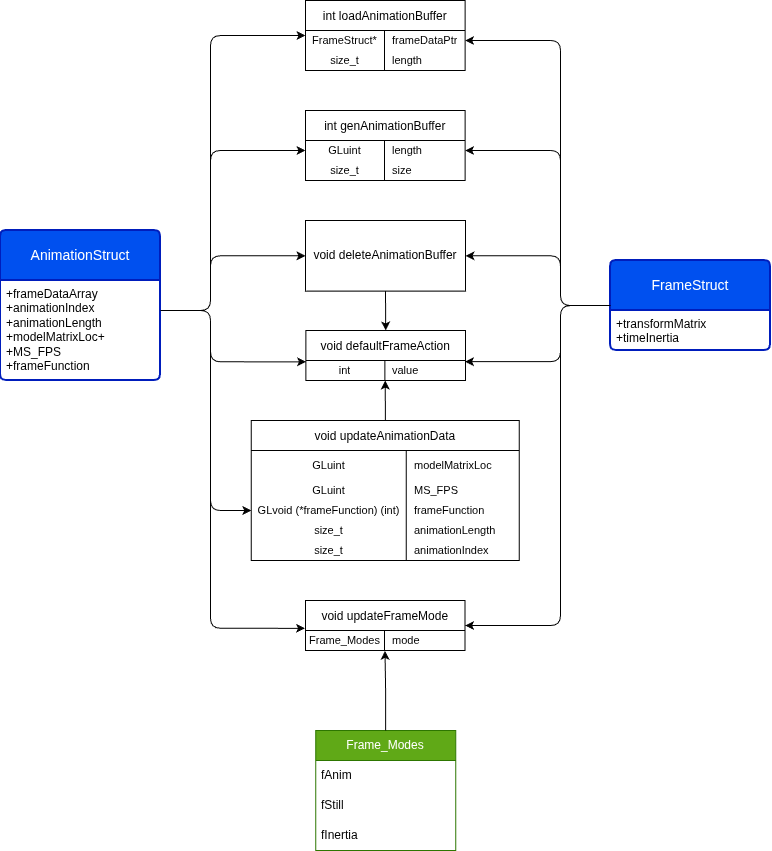

The diagram above was exported from draw.io. Its source (the exported page's mxGraphModel, read from the mxfile embedded in the PNG):
<mxGraphModel dx="1664" dy="992" grid="1" gridSize="10" guides="1" tooltips="1" connect="1" arrows="1" fold="1" page="1" pageScale="1" pageWidth="850" pageHeight="1100" math="0" shadow="0">
  <root>
    <mxCell id="0" />
    <mxCell id="1" parent="0" />
    <mxCell id="2" connectable="0" parent="1" style="group" value="" vertex="1">
      <mxGeometry height="850" width="770" x="890" y="1130" as="geometry" />
    </mxCell>
    <mxCell id="3" edge="1" parent="2" source="4" style="edgeStyle=orthogonalEdgeStyle;shape=connector;curved=0;rounded=1;orthogonalLoop=1;jettySize=auto;html=1;strokeColor=default;align=center;verticalAlign=middle;fontFamily=Helvetica;fontSize=11;fontColor=default;labelBackgroundColor=default;endArrow=classic;entryX=0.5;entryY=0;entryDx=0;entryDy=0;" target="28" value="">
      <mxGeometry relative="1" as="geometry">
        <mxPoint x="323.41379310344837" y="307.6470588235295" as="targetPoint" />
      </mxGeometry>
    </mxCell>
    <mxCell id="4" parent="2" style="rounded=0;whiteSpace=wrap;html=1;" value="void deleteAnimationBuffer" vertex="1">
      <mxGeometry height="70.59" width="160" x="305" y="220" as="geometry" />
    </mxCell>
    <mxCell id="5" edge="1" parent="2" source="6" style="edgeStyle=orthogonalEdgeStyle;shape=connector;curved=0;rounded=1;orthogonalLoop=1;jettySize=auto;html=1;entryX=0;entryY=0.5;entryDx=0;entryDy=0;strokeColor=default;align=center;verticalAlign=middle;fontFamily=Helvetica;fontSize=11;fontColor=default;labelBackgroundColor=default;endArrow=classic;" target="39">
      <mxGeometry relative="1" as="geometry">
        <Array as="points">
          <mxPoint x="210" y="310" />
          <mxPoint x="210" y="510" />
        </Array>
      </mxGeometry>
    </mxCell>
    <mxCell id="6" parent="2" style="swimlane;childLayout=stackLayout;horizontal=1;startSize=50;horizontalStack=0;rounded=1;fontSize=14;fontStyle=0;strokeWidth=2;resizeParent=0;resizeLast=1;shadow=0;dashed=0;align=center;arcSize=4;whiteSpace=wrap;html=1;fillColor=#0050ef;fontColor=#ffffff;strokeColor=#001DBC;" value="AnimationStruct" vertex="1">
      <mxGeometry height="150" width="160" y="230" as="geometry" />
    </mxCell>
    <mxCell id="7" parent="6" style="align=left;strokeColor=none;fillColor=none;spacingLeft=4;spacingRight=4;fontSize=12;verticalAlign=top;resizable=0;rotatable=0;part=1;html=1;whiteSpace=wrap;" value="+frameDataArray&lt;br&gt;+animationIndex&lt;br&gt;+animationLength&lt;div&gt;+modelMatrixLoc+&lt;/div&gt;&lt;div&gt;+MS_FPS&lt;/div&gt;&lt;div&gt;+frameFunction&lt;/div&gt;" vertex="1">
      <mxGeometry height="100" width="160" y="50" as="geometry" />
    </mxCell>
    <mxCell id="8" edge="1" parent="2" source="12" style="edgeStyle=orthogonalEdgeStyle;shape=connector;curved=0;rounded=1;orthogonalLoop=1;jettySize=auto;html=1;entryX=1;entryY=0.5;entryDx=0;entryDy=0;strokeColor=default;align=center;verticalAlign=middle;fontFamily=Helvetica;fontSize=11;fontColor=default;labelBackgroundColor=default;endArrow=classic;" target="48">
      <mxGeometry relative="1" as="geometry">
        <Array as="points">
          <mxPoint x="560" y="305" />
          <mxPoint x="560" y="625" />
        </Array>
      </mxGeometry>
    </mxCell>
    <mxCell id="9" edge="1" parent="2" source="12" style="edgeStyle=orthogonalEdgeStyle;shape=connector;curved=0;rounded=1;orthogonalLoop=1;jettySize=auto;html=1;entryX=1;entryY=0.5;entryDx=0;entryDy=0;strokeColor=default;align=center;verticalAlign=middle;fontFamily=Helvetica;fontSize=11;fontColor=default;labelBackgroundColor=default;endArrow=classic;" target="4">
      <mxGeometry relative="1" as="geometry">
        <Array as="points">
          <mxPoint x="560" y="305" />
          <mxPoint x="560" y="255" />
        </Array>
      </mxGeometry>
    </mxCell>
    <mxCell id="10" edge="1" parent="2" source="12" style="edgeStyle=orthogonalEdgeStyle;shape=connector;curved=0;rounded=1;orthogonalLoop=1;jettySize=auto;html=1;entryX=1;entryY=0.5;entryDx=0;entryDy=0;strokeColor=default;align=center;verticalAlign=middle;fontFamily=Helvetica;fontSize=11;fontColor=default;labelBackgroundColor=default;endArrow=classic;" target="22">
      <mxGeometry relative="1" as="geometry">
        <Array as="points">
          <mxPoint x="560" y="305" />
          <mxPoint x="560" y="150" />
        </Array>
      </mxGeometry>
    </mxCell>
    <mxCell id="11" edge="1" parent="2" source="12" style="edgeStyle=orthogonalEdgeStyle;shape=connector;curved=0;rounded=1;orthogonalLoop=1;jettySize=auto;html=1;entryX=1;entryY=0.5;entryDx=0;entryDy=0;strokeColor=default;align=center;verticalAlign=middle;fontFamily=Helvetica;fontSize=11;fontColor=default;labelBackgroundColor=default;endArrow=classic;" target="15">
      <mxGeometry relative="1" as="geometry">
        <Array as="points">
          <mxPoint x="560" y="305" />
          <mxPoint x="560" y="40" />
        </Array>
      </mxGeometry>
    </mxCell>
    <mxCell id="12" parent="2" style="swimlane;childLayout=stackLayout;horizontal=1;startSize=50;horizontalStack=0;rounded=1;fontSize=14;fontStyle=0;strokeWidth=2;resizeParent=0;resizeLast=1;shadow=0;dashed=0;align=center;arcSize=4;whiteSpace=wrap;html=1;fillColor=#0050ef;fontColor=#ffffff;strokeColor=#001DBC;" value="FrameStruct" vertex="1">
      <mxGeometry height="90" width="160" x="610" y="260" as="geometry" />
    </mxCell>
    <mxCell id="13" parent="12" style="align=left;strokeColor=none;fillColor=none;spacingLeft=4;spacingRight=4;fontSize=12;verticalAlign=top;resizable=0;rotatable=0;part=1;html=1;whiteSpace=wrap;" value="+transformMatrix&lt;br&gt;+timeInertia" vertex="1">
      <mxGeometry height="40" width="160" y="50" as="geometry" />
    </mxCell>
    <mxCell id="14" parent="2" style="shape=table;startSize=30;container=1;collapsible=0;childLayout=tableLayout;fixedRows=1;rowLines=0;fontStyle=0;strokeColor=default;fontSize=12;autosizeText=0;" value="int loadAnimationBuffer" vertex="1">
      <mxGeometry height="70" width="159.57" x="305" as="geometry" />
    </mxCell>
    <mxCell id="15" parent="14" style="shape=tableRow;horizontal=0;startSize=0;swimlaneHead=0;swimlaneBody=0;top=0;left=0;bottom=0;right=0;collapsible=0;dropTarget=0;fillColor=none;points=[[0,0.5],[1,0.5]];portConstraint=eastwest;strokeColor=inherit;fontSize=16;" value="" vertex="1">
      <mxGeometry height="20" width="159.57" y="30" as="geometry" />
    </mxCell>
    <mxCell id="16" parent="15" style="shape=partialRectangle;html=1;whiteSpace=wrap;connectable=0;fillColor=none;top=0;left=0;bottom=0;right=0;overflow=hidden;pointerEvents=1;strokeColor=inherit;fontSize=11;autosizeText=0;" value="&lt;font&gt;FrameStruct*&lt;/font&gt;" vertex="1">
      <mxGeometry height="20" width="79" as="geometry">
        <mxRectangle height="20" width="79" as="alternateBounds" />
      </mxGeometry>
    </mxCell>
    <mxCell id="17" parent="15" style="shape=partialRectangle;html=1;whiteSpace=wrap;connectable=0;fillColor=none;top=0;left=0;bottom=0;right=0;align=left;spacingLeft=6;overflow=hidden;strokeColor=inherit;fontSize=11;autosizeText=0;" value="frameDataPtr" vertex="1">
      <mxGeometry height="20" width="81" x="79" as="geometry">
        <mxRectangle height="20" width="81" as="alternateBounds" />
      </mxGeometry>
    </mxCell>
    <mxCell id="18" parent="14" style="shape=tableRow;horizontal=0;startSize=0;swimlaneHead=0;swimlaneBody=0;top=0;left=0;bottom=0;right=0;collapsible=0;dropTarget=0;fillColor=none;points=[[0,0.5],[1,0.5]];portConstraint=eastwest;strokeColor=inherit;fontSize=16;" value="" vertex="1">
      <mxGeometry height="20" width="159.57" y="50" as="geometry" />
    </mxCell>
    <mxCell id="19" parent="18" style="shape=partialRectangle;html=1;whiteSpace=wrap;connectable=0;fillColor=none;top=0;left=0;bottom=0;right=0;overflow=hidden;strokeColor=inherit;fontSize=11;autosizeText=0;" value="size_t" vertex="1">
      <mxGeometry height="20" width="79" as="geometry">
        <mxRectangle height="20" width="79" as="alternateBounds" />
      </mxGeometry>
    </mxCell>
    <mxCell id="20" parent="18" style="shape=partialRectangle;html=1;whiteSpace=wrap;connectable=0;fillColor=none;top=0;left=0;bottom=0;right=0;align=left;spacingLeft=6;overflow=hidden;strokeColor=inherit;fontSize=11;autosizeText=0;" value="length" vertex="1">
      <mxGeometry height="20" width="81" x="79" as="geometry">
        <mxRectangle height="20" width="81" as="alternateBounds" />
      </mxGeometry>
    </mxCell>
    <mxCell id="21" parent="2" style="shape=table;startSize=30;container=1;collapsible=0;childLayout=tableLayout;fixedRows=1;rowLines=0;fontStyle=0;strokeColor=default;fontSize=12;autosizeText=0;" value="int genAnimationBuffer" vertex="1">
      <mxGeometry height="70" width="159.57" x="305" y="110" as="geometry" />
    </mxCell>
    <mxCell id="22" parent="21" style="shape=tableRow;horizontal=0;startSize=0;swimlaneHead=0;swimlaneBody=0;top=0;left=0;bottom=0;right=0;collapsible=0;dropTarget=0;fillColor=none;points=[[0,0.5],[1,0.5]];portConstraint=eastwest;strokeColor=inherit;fontSize=16;" value="" vertex="1">
      <mxGeometry height="20" width="159.57" y="30" as="geometry" />
    </mxCell>
    <mxCell id="23" parent="22" style="shape=partialRectangle;html=1;whiteSpace=wrap;connectable=0;fillColor=none;top=0;left=0;bottom=0;right=0;overflow=hidden;pointerEvents=1;strokeColor=inherit;fontSize=11;autosizeText=0;" value="&lt;font&gt;GLuint&lt;/font&gt;" vertex="1">
      <mxGeometry height="20" width="79" as="geometry">
        <mxRectangle height="20" width="79" as="alternateBounds" />
      </mxGeometry>
    </mxCell>
    <mxCell id="24" parent="22" style="shape=partialRectangle;html=1;whiteSpace=wrap;connectable=0;fillColor=none;top=0;left=0;bottom=0;right=0;align=left;spacingLeft=6;overflow=hidden;strokeColor=inherit;fontSize=11;autosizeText=0;" value="length" vertex="1">
      <mxGeometry height="20" width="81" x="79" as="geometry">
        <mxRectangle height="20" width="81" as="alternateBounds" />
      </mxGeometry>
    </mxCell>
    <mxCell id="25" parent="21" style="shape=tableRow;horizontal=0;startSize=0;swimlaneHead=0;swimlaneBody=0;top=0;left=0;bottom=0;right=0;collapsible=0;dropTarget=0;fillColor=none;points=[[0,0.5],[1,0.5]];portConstraint=eastwest;strokeColor=inherit;fontSize=16;" value="" vertex="1">
      <mxGeometry height="20" width="159.57" y="50" as="geometry" />
    </mxCell>
    <mxCell id="26" parent="25" style="shape=partialRectangle;html=1;whiteSpace=wrap;connectable=0;fillColor=none;top=0;left=0;bottom=0;right=0;overflow=hidden;strokeColor=inherit;fontSize=11;autosizeText=0;" value="size_t" vertex="1">
      <mxGeometry height="20" width="79" as="geometry">
        <mxRectangle height="20" width="79" as="alternateBounds" />
      </mxGeometry>
    </mxCell>
    <mxCell id="27" parent="25" style="shape=partialRectangle;html=1;whiteSpace=wrap;connectable=0;fillColor=none;top=0;left=0;bottom=0;right=0;align=left;spacingLeft=6;overflow=hidden;strokeColor=inherit;fontSize=11;autosizeText=0;" value="size" vertex="1">
      <mxGeometry height="20" width="81" x="79" as="geometry">
        <mxRectangle height="20" width="81" as="alternateBounds" />
      </mxGeometry>
    </mxCell>
    <mxCell id="28" parent="2" style="shape=table;startSize=30;container=1;collapsible=0;childLayout=tableLayout;fixedRows=1;rowLines=0;fontStyle=0;strokeColor=default;fontSize=12;autosizeText=0;" value="void defaultFrameAction" vertex="1">
      <mxGeometry height="50" width="159.57" x="305.42999999999984" y="330" as="geometry" />
    </mxCell>
    <mxCell id="29" parent="28" style="shape=tableRow;horizontal=0;startSize=0;swimlaneHead=0;swimlaneBody=0;top=0;left=0;bottom=0;right=0;collapsible=0;dropTarget=0;fillColor=none;points=[[0,0.5],[1,0.5]];portConstraint=eastwest;strokeColor=inherit;fontSize=16;" value="" vertex="1">
      <mxGeometry height="20" width="159.57" y="30" as="geometry" />
    </mxCell>
    <mxCell id="30" parent="29" style="shape=partialRectangle;html=1;whiteSpace=wrap;connectable=0;fillColor=none;top=0;left=0;bottom=0;right=0;overflow=hidden;pointerEvents=1;strokeColor=inherit;fontSize=11;autosizeText=0;" value="&lt;font&gt;int&lt;/font&gt;" vertex="1">
      <mxGeometry height="20" width="79" as="geometry">
        <mxRectangle height="20" width="79" as="alternateBounds" />
      </mxGeometry>
    </mxCell>
    <mxCell id="31" parent="29" style="shape=partialRectangle;html=1;whiteSpace=wrap;connectable=0;fillColor=none;top=0;left=0;bottom=0;right=0;align=left;spacingLeft=6;overflow=hidden;strokeColor=inherit;fontSize=11;autosizeText=0;" value="value" vertex="1">
      <mxGeometry height="20" width="81" x="79" as="geometry">
        <mxRectangle height="20" width="81" as="alternateBounds" />
      </mxGeometry>
    </mxCell>
    <mxCell id="32" parent="2" style="shape=table;startSize=30;container=1;collapsible=0;childLayout=tableLayout;fixedRows=1;rowLines=0;fontStyle=0;strokeColor=default;fontSize=12;autosizeText=0;" value="void updateAnimationData" vertex="1">
      <mxGeometry height="140" width="268" x="250.77999999999997" y="420" as="geometry" />
    </mxCell>
    <mxCell id="33" parent="32" style="shape=tableRow;horizontal=0;startSize=0;swimlaneHead=0;swimlaneBody=0;top=0;left=0;bottom=0;right=0;collapsible=0;dropTarget=0;fillColor=none;points=[[0,0.5],[1,0.5]];portConstraint=eastwest;strokeColor=inherit;fontSize=16;" value="" vertex="1">
      <mxGeometry height="30" width="268" y="30" as="geometry" />
    </mxCell>
    <mxCell id="34" parent="33" style="shape=partialRectangle;html=1;whiteSpace=wrap;connectable=0;fillColor=none;top=0;left=0;bottom=0;right=0;overflow=hidden;pointerEvents=1;strokeColor=inherit;fontSize=11;autosizeText=0;" value="&lt;font&gt;GLuint&lt;/font&gt;" vertex="1">
      <mxGeometry height="30" width="155" as="geometry">
        <mxRectangle height="30" width="155" as="alternateBounds" />
      </mxGeometry>
    </mxCell>
    <mxCell id="35" parent="33" style="shape=partialRectangle;html=1;whiteSpace=wrap;connectable=0;fillColor=none;top=0;left=0;bottom=0;right=0;align=left;spacingLeft=6;overflow=hidden;strokeColor=inherit;fontSize=11;autosizeText=0;" value="modelMatrixLoc" vertex="1">
      <mxGeometry height="30" width="113" x="155" as="geometry">
        <mxRectangle height="30" width="113" as="alternateBounds" />
      </mxGeometry>
    </mxCell>
    <mxCell id="36" parent="32" style="shape=tableRow;horizontal=0;startSize=0;swimlaneHead=0;swimlaneBody=0;top=0;left=0;bottom=0;right=0;collapsible=0;dropTarget=0;fillColor=none;points=[[0,0.5],[1,0.5]];portConstraint=eastwest;strokeColor=inherit;fontSize=16;" value="" vertex="1">
      <mxGeometry height="20" width="268" y="60" as="geometry" />
    </mxCell>
    <mxCell id="37" parent="36" style="shape=partialRectangle;html=1;whiteSpace=wrap;connectable=0;fillColor=none;top=0;left=0;bottom=0;right=0;overflow=hidden;strokeColor=inherit;fontSize=11;autosizeText=0;" value="&lt;font&gt;GLuint&lt;/font&gt;" vertex="1">
      <mxGeometry height="20" width="155" as="geometry">
        <mxRectangle height="20" width="155" as="alternateBounds" />
      </mxGeometry>
    </mxCell>
    <mxCell id="38" parent="36" style="shape=partialRectangle;html=1;whiteSpace=wrap;connectable=0;fillColor=none;top=0;left=0;bottom=0;right=0;align=left;spacingLeft=6;overflow=hidden;strokeColor=inherit;fontSize=11;autosizeText=0;" value="MS_FPS" vertex="1">
      <mxGeometry height="20" width="113" x="155" as="geometry">
        <mxRectangle height="20" width="113" as="alternateBounds" />
      </mxGeometry>
    </mxCell>
    <mxCell id="39" parent="32" style="shape=tableRow;horizontal=0;startSize=0;swimlaneHead=0;swimlaneBody=0;top=0;left=0;bottom=0;right=0;collapsible=0;dropTarget=0;fillColor=none;points=[[0,0.5],[1,0.5]];portConstraint=eastwest;strokeColor=inherit;fontSize=16;" vertex="1">
      <mxGeometry height="20" width="268" y="80" as="geometry" />
    </mxCell>
    <mxCell id="40" parent="39" style="shape=partialRectangle;html=1;whiteSpace=wrap;connectable=0;fillColor=none;top=0;left=0;bottom=0;right=0;overflow=hidden;strokeColor=inherit;fontSize=11;autosizeText=0;" value="GLvoid&amp;nbsp;&lt;span style=&quot;text-align: left;&quot;&gt;(*frameFunction) (int)&lt;/span&gt;" vertex="1">
      <mxGeometry height="20" width="155" as="geometry">
        <mxRectangle height="20" width="155" as="alternateBounds" />
      </mxGeometry>
    </mxCell>
    <mxCell id="41" parent="39" style="shape=partialRectangle;html=1;whiteSpace=wrap;connectable=0;fillColor=none;top=0;left=0;bottom=0;right=0;align=left;spacingLeft=6;overflow=hidden;strokeColor=inherit;fontSize=11;convertToSvg=0;svgWhiteSpace=wrap;autosizeText=0;" value="frameFunction" vertex="1">
      <mxGeometry height="20" width="113" x="155" as="geometry">
        <mxRectangle height="20" width="113" as="alternateBounds" />
      </mxGeometry>
    </mxCell>
    <mxCell id="42" parent="32" style="shape=tableRow;horizontal=0;startSize=0;swimlaneHead=0;swimlaneBody=0;top=0;left=0;bottom=0;right=0;collapsible=0;dropTarget=0;fillColor=none;points=[[0,0.5],[1,0.5]];portConstraint=eastwest;strokeColor=inherit;fontSize=16;" vertex="1">
      <mxGeometry height="20" width="268" y="100" as="geometry" />
    </mxCell>
    <mxCell id="43" parent="42" style="shape=partialRectangle;html=1;whiteSpace=wrap;connectable=0;fillColor=none;top=0;left=0;bottom=0;right=0;overflow=hidden;strokeColor=inherit;fontSize=11;autosizeText=0;" value="size_t" vertex="1">
      <mxGeometry height="20" width="155" as="geometry">
        <mxRectangle height="20" width="155" as="alternateBounds" />
      </mxGeometry>
    </mxCell>
    <mxCell id="44" parent="42" style="shape=partialRectangle;html=1;whiteSpace=wrap;connectable=0;fillColor=none;top=0;left=0;bottom=0;right=0;align=left;spacingLeft=6;overflow=hidden;strokeColor=inherit;fontSize=11;autosizeText=0;" value="animationLength" vertex="1">
      <mxGeometry height="20" width="113" x="155" as="geometry">
        <mxRectangle height="20" width="113" as="alternateBounds" />
      </mxGeometry>
    </mxCell>
    <mxCell id="45" parent="32" style="shape=tableRow;horizontal=0;startSize=0;swimlaneHead=0;swimlaneBody=0;top=0;left=0;bottom=0;right=0;collapsible=0;dropTarget=0;fillColor=none;points=[[0,0.5],[1,0.5]];portConstraint=eastwest;strokeColor=inherit;fontSize=16;" vertex="1">
      <mxGeometry height="20" width="268" y="120" as="geometry" />
    </mxCell>
    <mxCell id="46" parent="45" style="shape=partialRectangle;html=1;whiteSpace=wrap;connectable=0;fillColor=none;top=0;left=0;bottom=0;right=0;overflow=hidden;strokeColor=inherit;fontSize=11;autosizeText=0;" value="size_t" vertex="1">
      <mxGeometry height="20" width="155" as="geometry">
        <mxRectangle height="20" width="155" as="alternateBounds" />
      </mxGeometry>
    </mxCell>
    <mxCell id="47" parent="45" style="shape=partialRectangle;html=1;whiteSpace=wrap;connectable=0;fillColor=none;top=0;left=0;bottom=0;right=0;align=left;spacingLeft=6;overflow=hidden;strokeColor=inherit;fontSize=11;autosizeText=0;" value="animationIndex" vertex="1">
      <mxGeometry height="20" width="113" x="155" as="geometry">
        <mxRectangle height="20" width="113" as="alternateBounds" />
      </mxGeometry>
    </mxCell>
    <mxCell id="48" parent="2" style="shape=table;startSize=30;container=1;collapsible=0;childLayout=tableLayout;fixedRows=1;rowLines=0;fontStyle=0;strokeColor=default;fontSize=12;autosizeText=0;" value="void updateFrameMode" vertex="1">
      <mxGeometry height="50" width="159.57" x="304.99" y="600" as="geometry" />
    </mxCell>
    <mxCell id="49" parent="48" style="shape=tableRow;horizontal=0;startSize=0;swimlaneHead=0;swimlaneBody=0;top=0;left=0;bottom=0;right=0;collapsible=0;dropTarget=0;fillColor=none;points=[[0,0.5],[1,0.5]];portConstraint=eastwest;strokeColor=inherit;fontSize=16;" value="" vertex="1">
      <mxGeometry height="20" width="159.57" y="30" as="geometry" />
    </mxCell>
    <mxCell id="50" parent="49" style="shape=partialRectangle;html=1;whiteSpace=wrap;connectable=0;fillColor=none;top=0;left=0;bottom=0;right=0;overflow=hidden;pointerEvents=1;strokeColor=inherit;fontSize=11;autosizeText=0;" value="&lt;font&gt;Frame_Modes&lt;/font&gt;" vertex="1">
      <mxGeometry height="20" width="79" as="geometry">
        <mxRectangle height="20" width="79" as="alternateBounds" />
      </mxGeometry>
    </mxCell>
    <mxCell id="51" parent="49" style="shape=partialRectangle;html=1;whiteSpace=wrap;connectable=0;fillColor=none;top=0;left=0;bottom=0;right=0;align=left;spacingLeft=6;overflow=hidden;strokeColor=inherit;fontSize=11;autosizeText=0;" value="mode" vertex="1">
      <mxGeometry height="20" width="81" x="79" as="geometry">
        <mxRectangle height="20" width="81" as="alternateBounds" />
      </mxGeometry>
    </mxCell>
    <mxCell id="52" parent="2" style="swimlane;fontStyle=0;childLayout=stackLayout;horizontal=1;startSize=30;horizontalStack=0;resizeParent=1;resizeParentMax=0;resizeLast=0;collapsible=1;marginBottom=0;whiteSpace=wrap;html=1;fillColor=#60a917;fontColor=#ffffff;strokeColor=#2D7600;" value="Frame_Modes" vertex="1">
      <mxGeometry height="120" width="140" x="315.2199999999998" y="730" as="geometry">
        <mxRectangle height="30" width="110" x="940" y="150" as="alternateBounds" />
      </mxGeometry>
    </mxCell>
    <mxCell id="53" parent="52" style="text;strokeColor=none;fillColor=none;align=left;verticalAlign=middle;spacingLeft=4;spacingRight=4;overflow=hidden;points=[[0,0.5],[1,0.5]];portConstraint=eastwest;rotatable=0;whiteSpace=wrap;html=1;" value="fAnim" vertex="1">
      <mxGeometry height="30" width="140" y="30" as="geometry" />
    </mxCell>
    <mxCell id="54" parent="52" style="text;strokeColor=none;fillColor=none;align=left;verticalAlign=middle;spacingLeft=4;spacingRight=4;overflow=hidden;points=[[0,0.5],[1,0.5]];portConstraint=eastwest;rotatable=0;whiteSpace=wrap;html=1;" value="fStill" vertex="1">
      <mxGeometry height="30" width="140" y="60" as="geometry" />
    </mxCell>
    <mxCell id="55" parent="52" style="text;strokeColor=none;fillColor=none;align=left;verticalAlign=middle;spacingLeft=4;spacingRight=4;overflow=hidden;points=[[0,0.5],[1,0.5]];portConstraint=eastwest;rotatable=0;whiteSpace=wrap;html=1;" value="fInertia" vertex="1">
      <mxGeometry height="30" width="140" y="90" as="geometry" />
    </mxCell>
    <mxCell id="56" edge="1" parent="2" source="32" style="edgeStyle=orthogonalEdgeStyle;shape=connector;curved=0;rounded=1;orthogonalLoop=1;jettySize=auto;html=1;entryX=0.497;entryY=1;entryDx=0;entryDy=0;entryPerimeter=0;strokeColor=default;align=center;verticalAlign=middle;fontFamily=Helvetica;fontSize=11;fontColor=default;labelBackgroundColor=default;endArrow=classic;" target="29">
      <mxGeometry relative="1" as="geometry" />
    </mxCell>
    <mxCell id="57" edge="1" parent="2" source="52" style="edgeStyle=orthogonalEdgeStyle;shape=connector;curved=0;rounded=1;orthogonalLoop=1;jettySize=auto;html=1;entryX=0.498;entryY=1.017;entryDx=0;entryDy=0;entryPerimeter=0;strokeColor=default;align=center;verticalAlign=middle;fontFamily=Helvetica;fontSize=11;fontColor=default;labelBackgroundColor=default;endArrow=classic;" target="49">
      <mxGeometry relative="1" as="geometry" />
    </mxCell>
    <mxCell id="58" edge="1" parent="2" source="12" style="edgeStyle=orthogonalEdgeStyle;shape=connector;curved=0;rounded=1;orthogonalLoop=1;jettySize=auto;html=1;entryX=0.997;entryY=0.058;entryDx=0;entryDy=0;entryPerimeter=0;strokeColor=default;align=center;verticalAlign=middle;fontFamily=Helvetica;fontSize=11;fontColor=default;labelBackgroundColor=default;endArrow=classic;" target="29">
      <mxGeometry relative="1" as="geometry">
        <Array as="points">
          <mxPoint x="560" y="305" />
          <mxPoint x="560" y="361" />
        </Array>
      </mxGeometry>
    </mxCell>
    <mxCell id="59" edge="1" parent="2" source="7" style="edgeStyle=orthogonalEdgeStyle;shape=connector;curved=0;rounded=1;orthogonalLoop=1;jettySize=auto;html=1;entryX=0;entryY=0.5;entryDx=0;entryDy=0;strokeColor=default;align=center;verticalAlign=middle;fontFamily=Helvetica;fontSize=11;fontColor=default;labelBackgroundColor=default;endArrow=classic;" target="14">
      <mxGeometry relative="1" as="geometry">
        <Array as="points">
          <mxPoint x="210" y="310" />
          <mxPoint x="210" y="35" />
        </Array>
      </mxGeometry>
    </mxCell>
    <mxCell id="60" edge="1" parent="2" source="7" style="edgeStyle=orthogonalEdgeStyle;shape=connector;curved=0;rounded=1;orthogonalLoop=1;jettySize=auto;html=1;entryX=0;entryY=0.5;entryDx=0;entryDy=0;strokeColor=default;align=center;verticalAlign=middle;fontFamily=Helvetica;fontSize=11;fontColor=default;labelBackgroundColor=default;endArrow=classic;" target="22">
      <mxGeometry relative="1" as="geometry">
        <Array as="points">
          <mxPoint x="210" y="310" />
          <mxPoint x="210" y="150" />
        </Array>
      </mxGeometry>
    </mxCell>
    <mxCell id="61" edge="1" parent="2" source="7" style="edgeStyle=orthogonalEdgeStyle;shape=connector;curved=0;rounded=1;orthogonalLoop=1;jettySize=auto;html=1;entryX=0;entryY=0.5;entryDx=0;entryDy=0;strokeColor=default;align=center;verticalAlign=middle;fontFamily=Helvetica;fontSize=11;fontColor=default;labelBackgroundColor=default;endArrow=classic;" target="4">
      <mxGeometry relative="1" as="geometry">
        <Array as="points">
          <mxPoint x="210" y="310" />
          <mxPoint x="210" y="255" />
        </Array>
      </mxGeometry>
    </mxCell>
    <mxCell id="62" edge="1" parent="2" source="7" style="edgeStyle=orthogonalEdgeStyle;shape=connector;curved=0;rounded=1;orthogonalLoop=1;jettySize=auto;html=1;entryX=0.001;entryY=0.067;entryDx=0;entryDy=0;strokeColor=default;align=center;verticalAlign=middle;fontFamily=Helvetica;fontSize=11;fontColor=default;labelBackgroundColor=default;endArrow=classic;entryPerimeter=0;" target="29">
      <mxGeometry relative="1" as="geometry">
        <Array as="points">
          <mxPoint x="210" y="310" />
          <mxPoint x="210" y="361" />
        </Array>
      </mxGeometry>
    </mxCell>
    <mxCell id="63" edge="1" parent="2" source="7" style="edgeStyle=orthogonalEdgeStyle;shape=connector;curved=0;rounded=1;orthogonalLoop=1;jettySize=auto;html=1;entryX=-0.003;entryY=-0.108;entryDx=0;entryDy=0;entryPerimeter=0;strokeColor=default;align=center;verticalAlign=middle;fontFamily=Helvetica;fontSize=11;fontColor=default;labelBackgroundColor=default;endArrow=classic;" target="49">
      <mxGeometry relative="1" as="geometry">
        <Array as="points">
          <mxPoint x="210" y="310" />
          <mxPoint x="210" y="628" />
        </Array>
      </mxGeometry>
    </mxCell>
  </root>
</mxGraphModel>